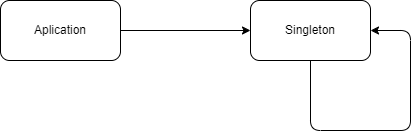

The diagram above was exported from draw.io. Its source (the exported page's mxGraphModel, read from the mxfile embedded in the PNG):
<mxGraphModel dx="764" dy="625" grid="1" gridSize="10" guides="1" tooltips="1" connect="1" arrows="1" fold="1" page="1" pageScale="1" pageWidth="850" pageHeight="1100" math="0" shadow="0">
  <root>
    <mxCell id="0" />
    <mxCell id="1" parent="0" />
    <mxCell id="4" style="edgeStyle=none;html=1;entryX=0;entryY=0.5;entryDx=0;entryDy=0;" edge="1" parent="1" source="2" target="3">
      <mxGeometry relative="1" as="geometry" />
    </mxCell>
    <mxCell id="2" value="Aplication" style="rounded=1;whiteSpace=wrap;html=1;" vertex="1" parent="1">
      <mxGeometry x="100" y="170" width="120" height="60" as="geometry" />
    </mxCell>
    <mxCell id="5" style="edgeStyle=none;html=1;entryX=1;entryY=0.5;entryDx=0;entryDy=0;" edge="1" parent="1" source="3" target="3">
      <mxGeometry relative="1" as="geometry">
        <mxPoint x="510" y="50" as="targetPoint" />
        <Array as="points">
          <mxPoint x="410" y="300" />
          <mxPoint x="510" y="300" />
          <mxPoint x="510" y="200" />
        </Array>
      </mxGeometry>
    </mxCell>
    <mxCell id="3" value="Singleton" style="rounded=1;whiteSpace=wrap;html=1;" vertex="1" parent="1">
      <mxGeometry x="350" y="170" width="120" height="60" as="geometry" />
    </mxCell>
  </root>
</mxGraphModel>